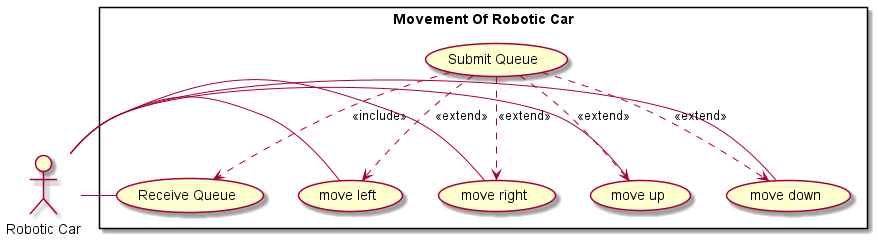

The diagram above was rendered by PlantUML. Its source (embedded in the PNG):
@startuml
actor "Robotic Car" as RC
rectangle "Movement Of Robotic Car" {

RC - (Receive Queue)
(Submit Queue) ..> (Receive Queue): <<include>>

RC - (move left)
(Submit Queue) ..> (move left): <<extend>>

RC - (move right)
(Submit Queue) ..> (move right): <<extend>>

RC - (move up)
(Submit Queue) ..> (move up): <<extend>>

RC - (move down)
(Submit Queue) ..> (move down): <<extend>>
}
@enduml